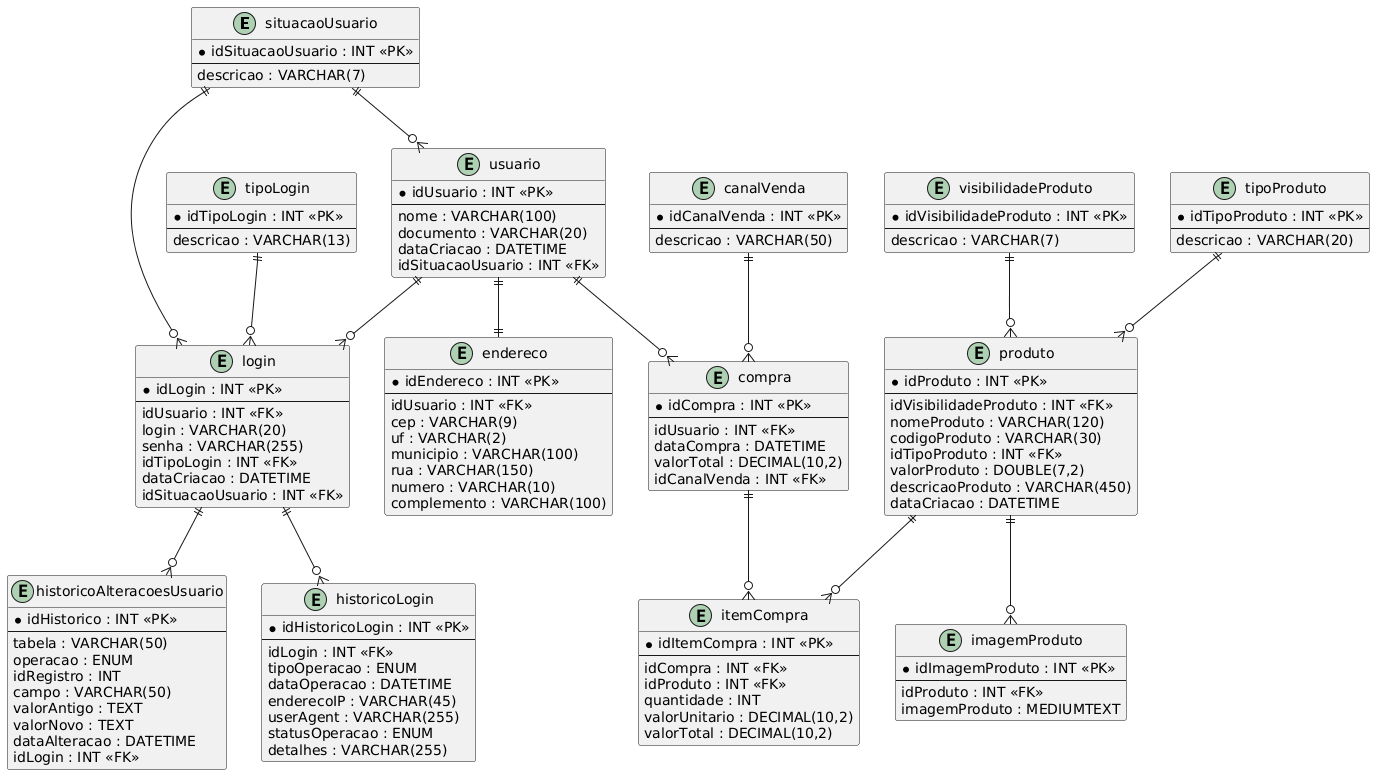

The diagram above was rendered by PlantUML. Its source (embedded in the PNG):
@startuml
entity situacaoUsuario {
    * idSituacaoUsuario : INT <<PK>>
    --
    descricao : VARCHAR(7)
}

entity visibilidadeProduto {
    * idVisibilidadeProduto : INT <<PK>>
    --
    descricao : VARCHAR(7)
}

entity tipoLogin {
    * idTipoLogin : INT <<PK>>
    --
    descricao : VARCHAR(13)
}

entity tipoProduto {
    * idTipoProduto : INT <<PK>>
    --
    descricao : VARCHAR(20)
}

entity canalVenda {
    * idCanalVenda : INT <<PK>>
    --
    descricao : VARCHAR(50)
}

entity produto {
    * idProduto : INT <<PK>>
    --
    idVisibilidadeProduto : INT <<FK>>
    nomeProduto : VARCHAR(120)
    codigoProduto : VARCHAR(30)
    idTipoProduto : INT <<FK>>
    valorProduto : DOUBLE(7,2)
    descricaoProduto : VARCHAR(450)
    dataCriacao : DATETIME
}

entity imagemProduto {
    * idImagemProduto : INT <<PK>>
    --
    idProduto : INT <<FK>>
    imagemProduto : MEDIUMTEXT
}

entity usuario {
    * idUsuario : INT <<PK>>
    --
    nome : VARCHAR(100)
    documento : VARCHAR(20)
    dataCriacao : DATETIME
    idSituacaoUsuario : INT <<FK>>
}

entity endereco {
    * idEndereco : INT <<PK>>
    --
    idUsuario : INT <<FK>>
    cep : VARCHAR(9)
    uf : VARCHAR(2)
    municipio : VARCHAR(100)
    rua : VARCHAR(150)
    numero : VARCHAR(10)
    complemento : VARCHAR(100)
}

entity login {
    * idLogin : INT <<PK>>
    --
    idUsuario : INT <<FK>>
    login : VARCHAR(20)
    senha : VARCHAR(255)
    idTipoLogin : INT <<FK>>
    dataCriacao : DATETIME
    idSituacaoUsuario : INT <<FK>>
}

entity historicoAlteracoesUsuario {
    * idHistorico : INT <<PK>>
    --
    tabela : VARCHAR(50)
    operacao : ENUM
    idRegistro : INT
    campo : VARCHAR(50)
    valorAntigo : TEXT
    valorNovo : TEXT
    dataAlteracao : DATETIME
    idLogin : INT <<FK>>
}

entity historicoLogin {
    * idHistoricoLogin : INT <<PK>>
    --
    idLogin : INT <<FK>>
    tipoOperacao : ENUM
    dataOperacao : DATETIME
    enderecoIP : VARCHAR(45)
    userAgent : VARCHAR(255)
    statusOperacao : ENUM
    detalhes : VARCHAR(255)
}

entity compra {
    * idCompra : INT <<PK>>
    --
    idUsuario : INT <<FK>>
    dataCompra : DATETIME
    valorTotal : DECIMAL(10,2)
    idCanalVenda : INT <<FK>>
}

entity itemCompra {
    * idItemCompra : INT <<PK>>
    --
    idCompra : INT <<FK>>
    idProduto : INT <<FK>>
    quantidade : INT
    valorUnitario : DECIMAL(10,2)
    valorTotal : DECIMAL(10,2)
}

situacaoUsuario ||--o{ usuario

situacaoUsuario ||--o{ login

tipoLogin ||--o{ login

usuario ||--o{ login

usuario ||--|| endereco

usuario ||--o{ compra

canalVenda ||--o{ compra

tipoProduto ||--o{ produto

visibilidadeProduto ||--o{ produto

produto ||--o{ imagemProduto

produto ||--o{ itemCompra

compra ||--o{ itemCompra

login ||--o{ historicoLogin

login ||--o{ historicoAlteracoesUsuario
@enduml